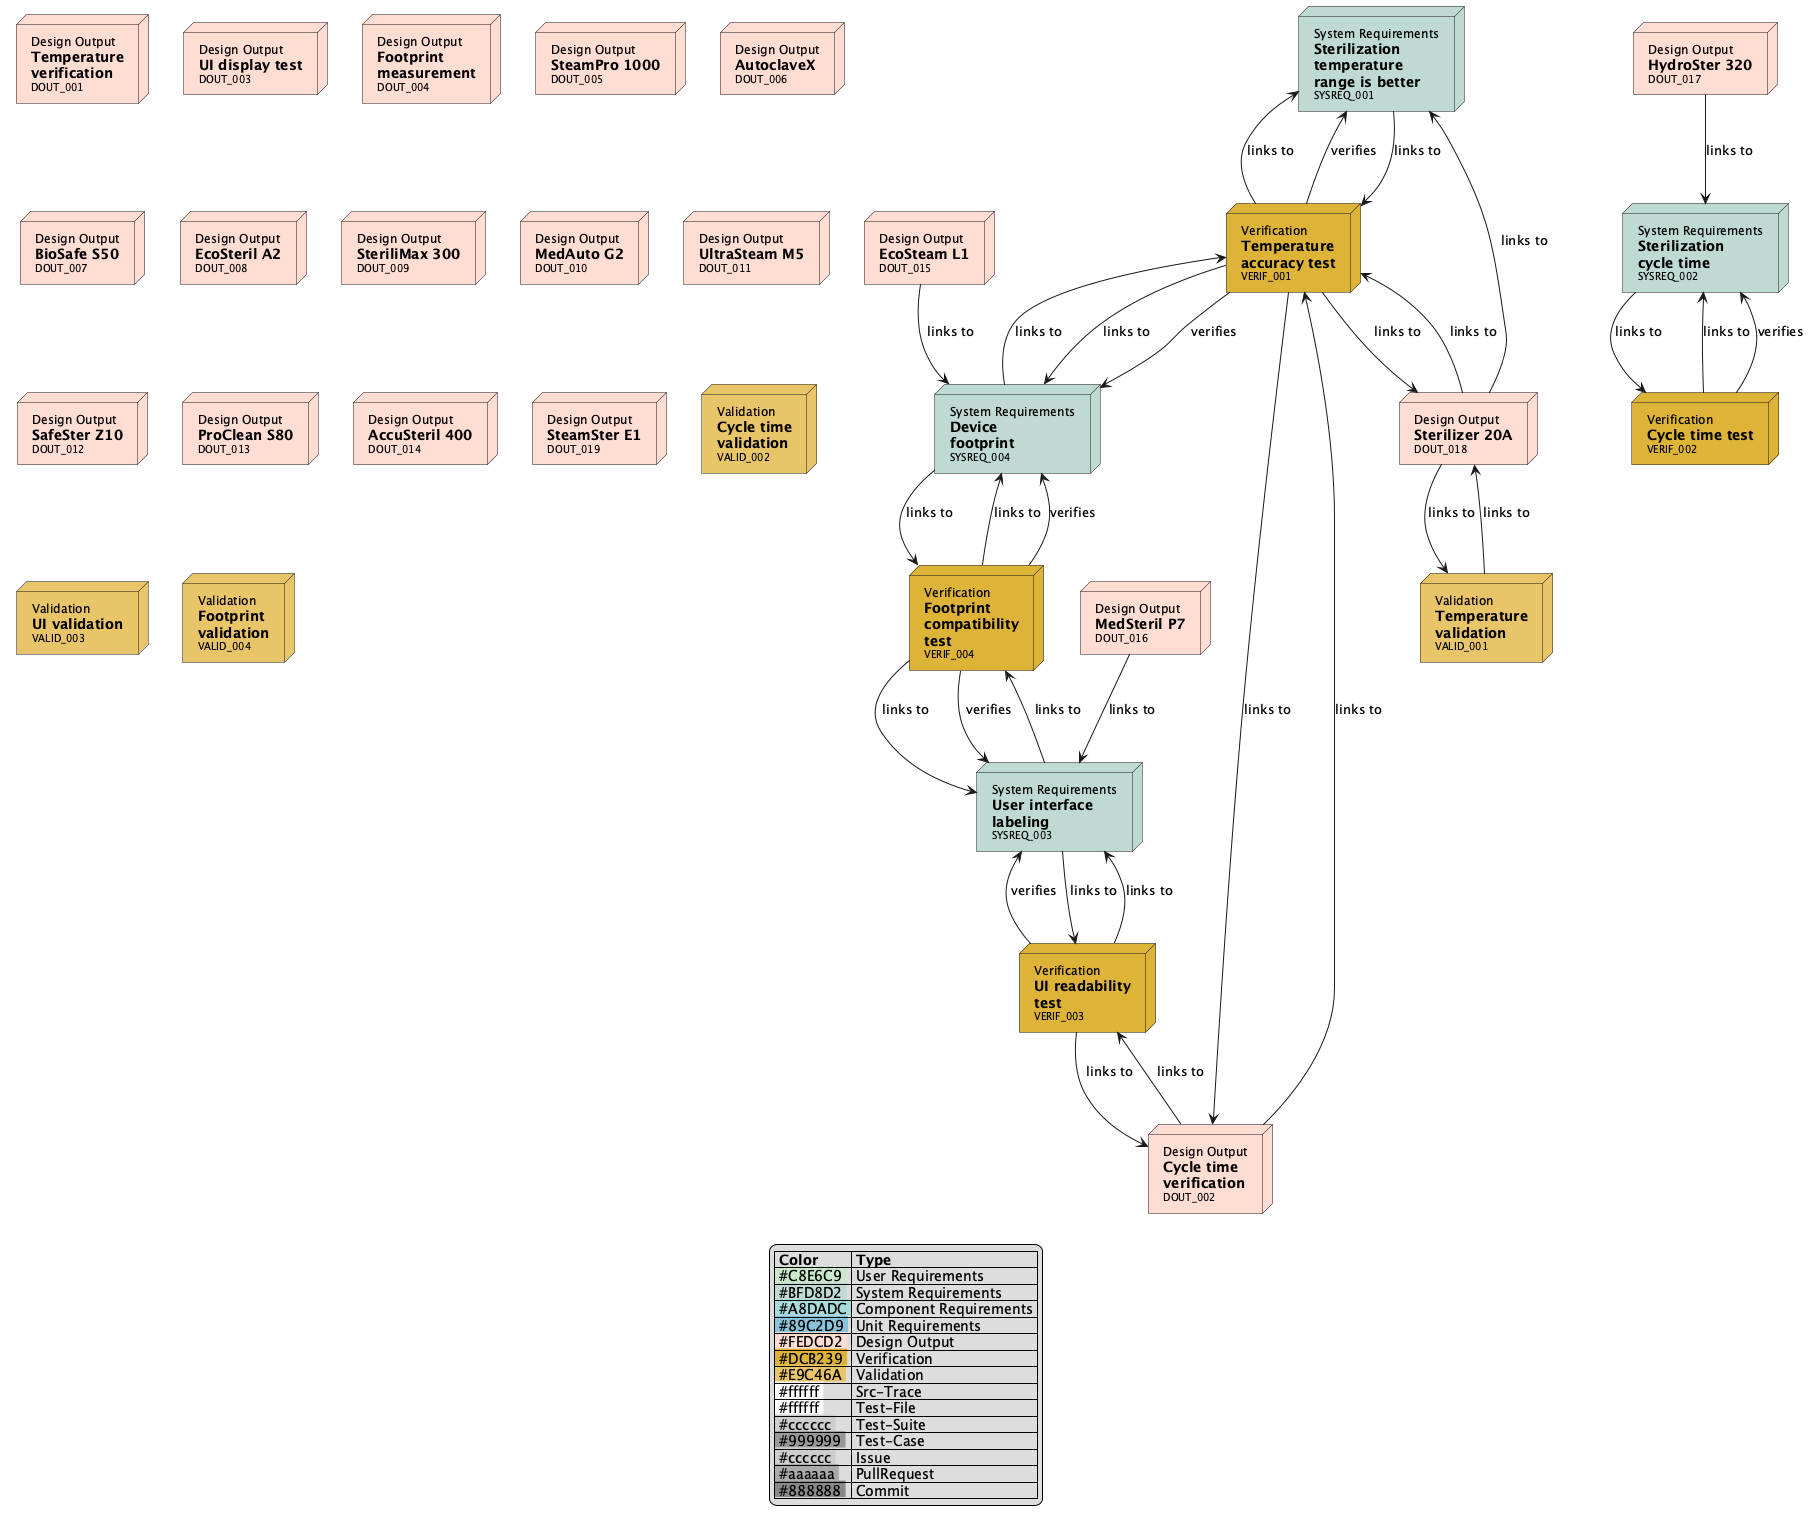

The diagram above was rendered by PlantUML. Its source (embedded in the PNG):
@startuml

' Nodes definition 

node "<size:12>System Requirements</size>\n**Sterilization**\n**temperature**\n**range is better**\n<size:10>SYSREQ_001</size>" as SYSREQ_001 [[../requirements.html#SYSREQ_001]] #BFD8D2
node "<size:12>System Requirements</size>\n**Sterilization**\n**cycle time**\n<size:10>SYSREQ_002</size>" as SYSREQ_002 [[../requirements.html#SYSREQ_002]] #BFD8D2
node "<size:12>System Requirements</size>\n**User interface**\n**labeling**\n<size:10>SYSREQ_003</size>" as SYSREQ_003 [[../requirements.html#SYSREQ_003]] #BFD8D2
node "<size:12>System Requirements</size>\n**Device**\n**footprint**\n<size:10>SYSREQ_004</size>" as SYSREQ_004 [[../requirements.html#SYSREQ_004]] #BFD8D2
node "<size:12>Design Output</size>\n**Temperature**\n**verification**\n<size:10>DOUT_001</size>" as DOUT_001 [[../design-output.html#DOUT_001]] #FEDCD2
node "<size:12>Design Output</size>\n**Cycle time**\n**verification**\n<size:10>DOUT_002</size>" as DOUT_002 [[../design-output.html#DOUT_002]] #FEDCD2
node "<size:12>Design Output</size>\n**UI display test**\n<size:10>DOUT_003</size>" as DOUT_003 [[../design-output.html#DOUT_003]] #FEDCD2
node "<size:12>Design Output</size>\n**Footprint**\n**measurement**\n<size:10>DOUT_004</size>" as DOUT_004 [[../design-output.html#DOUT_004]] #FEDCD2
node "<size:12>Design Output</size>\n**SteamPro 1000**\n<size:10>DOUT_005</size>" as DOUT_005 [[../design-output.html#DOUT_005]] #FEDCD2
node "<size:12>Design Output</size>\n**AutoclaveX**\n<size:10>DOUT_006</size>" as DOUT_006 [[../design-output.html#DOUT_006]] #FEDCD2
node "<size:12>Design Output</size>\n**BioSafe S50**\n<size:10>DOUT_007</size>" as DOUT_007 [[../design-output.html#DOUT_007]] #FEDCD2
node "<size:12>Design Output</size>\n**EcoSteril A2**\n<size:10>DOUT_008</size>" as DOUT_008 [[../design-output.html#DOUT_008]] #FEDCD2
node "<size:12>Design Output</size>\n**SteriliMax 300**\n<size:10>DOUT_009</size>" as DOUT_009 [[../design-output.html#DOUT_009]] #FEDCD2
node "<size:12>Design Output</size>\n**MedAuto G2**\n<size:10>DOUT_010</size>" as DOUT_010 [[../design-output.html#DOUT_010]] #FEDCD2
node "<size:12>Design Output</size>\n**UltraSteam M5**\n<size:10>DOUT_011</size>" as DOUT_011 [[../design-output.html#DOUT_011]] #FEDCD2
node "<size:12>Design Output</size>\n**SafeSter Z10**\n<size:10>DOUT_012</size>" as DOUT_012 [[../design-output.html#DOUT_012]] #FEDCD2
node "<size:12>Design Output</size>\n**ProClean S80**\n<size:10>DOUT_013</size>" as DOUT_013 [[../design-output.html#DOUT_013]] #FEDCD2
node "<size:12>Design Output</size>\n**AccuSteril 400**\n<size:10>DOUT_014</size>" as DOUT_014 [[../design-output.html#DOUT_014]] #FEDCD2
node "<size:12>Design Output</size>\n**EcoSteam L1**\n<size:10>DOUT_015</size>" as DOUT_015 [[../design-output.html#DOUT_015]] #FEDCD2
node "<size:12>Design Output</size>\n**MedSteril P7**\n<size:10>DOUT_016</size>" as DOUT_016 [[../design-output.html#DOUT_016]] #FEDCD2
node "<size:12>Design Output</size>\n**HydroSter 320**\n<size:10>DOUT_017</size>" as DOUT_017 [[../design-output.html#DOUT_017]] #FEDCD2
node "<size:12>Design Output</size>\n**Sterilizer 20A**\n<size:10>DOUT_018</size>" as DOUT_018 [[../design-output.html#DOUT_018]] #FEDCD2
node "<size:12>Design Output</size>\n**SteamSter E1**\n<size:10>DOUT_019</size>" as DOUT_019 [[../design-output.html#DOUT_019]] #FEDCD2
node "<size:12>Verification</size>\n**Temperature**\n**accuracy test**\n<size:10>VERIF_001</size>" as VERIF_001 [[../verification.html#VERIF_001]] #DCB239
node "<size:12>Verification</size>\n**Cycle time test**\n<size:10>VERIF_002</size>" as VERIF_002 [[../verification.html#VERIF_002]] #DCB239
node "<size:12>Verification</size>\n**UI readability**\n**test**\n<size:10>VERIF_003</size>" as VERIF_003 [[../verification.html#VERIF_003]] #DCB239
node "<size:12>Verification</size>\n**Footprint**\n**compatibility**\n**test**\n<size:10>VERIF_004</size>" as VERIF_004 [[../verification.html#VERIF_004]] #DCB239
node "<size:12>Validation</size>\n**Temperature**\n**validation**\n<size:10>VALID_001</size>" as VALID_001 [[../validation.html#VALID_001]] #E9C46A
node "<size:12>Validation</size>\n**Cycle time**\n**validation**\n<size:10>VALID_002</size>" as VALID_002 [[../validation.html#VALID_002]] #E9C46A
node "<size:12>Validation</size>\n**UI validation**\n<size:10>VALID_003</size>" as VALID_003 [[../validation.html#VALID_003]] #E9C46A
node "<size:12>Validation</size>\n**Footprint**\n**validation**\n<size:10>VALID_004</size>" as VALID_004 [[../validation.html#VALID_004]] #E9C46A

' Connection definition 

SYSREQ_001 --> VERIF_001: links to\n
SYSREQ_002 --> VERIF_002: links to\n
SYSREQ_003 --> VERIF_003: links to\n
SYSREQ_003 --> VERIF_004: links to\n
SYSREQ_004 --> VERIF_001: links to\n
SYSREQ_004 --> VERIF_004: links to\n
DOUT_002 --> VERIF_001: links to\n
DOUT_002 --> VERIF_003: links to\n
DOUT_015 --> SYSREQ_004: links to\n
DOUT_016 --> SYSREQ_003: links to\n
DOUT_017 --> SYSREQ_002: links to\n
DOUT_018 --> SYSREQ_001: links to\n
DOUT_018 --> VALID_001: links to\n
DOUT_018 --> VERIF_001: links to\n
VERIF_001 --> DOUT_002: links to\n
VERIF_001 --> DOUT_018: links to\n
VERIF_001 --> SYSREQ_001: links to\n
VERIF_001 --> SYSREQ_004: links to\n
VERIF_001 --> SYSREQ_001: verifies\n
VERIF_001 --> SYSREQ_004: verifies\n
VERIF_002 --> SYSREQ_002: links to\n
VERIF_002 --> SYSREQ_002: verifies\n
VERIF_003 --> DOUT_002: links to\n
VERIF_003 --> SYSREQ_003: links to\n
VERIF_003 --> SYSREQ_003: verifies\n
VERIF_004 --> SYSREQ_003: links to\n
VERIF_004 --> SYSREQ_004: links to\n
VERIF_004 --> SYSREQ_003: verifies\n
VERIF_004 --> SYSREQ_004: verifies\n
VALID_001 --> DOUT_018: links to\n

' Legend definition
legend
|= Color |= Type |
|<back:#C8E6C9> #C8E6C9 </back>| User Requirements |
|<back:#BFD8D2> #BFD8D2 </back>| System Requirements |
|<back:#A8DADC> #A8DADC </back>| Component Requirements |
|<back:#89C2D9> #89C2D9 </back>| Unit Requirements |
|<back:#FEDCD2> #FEDCD2 </back>| Design Output |
|<back:#DCB239> #DCB239 </back>| Verification |
|<back:#E9C46A> #E9C46A </back>| Validation |
|<back:#ffffff> #ffffff </back>| Src-Trace |
|<back:#ffffff> #ffffff </back>| Test-File |
|<back:#cccccc> #cccccc </back>| Test-Suite |
|<back:#999999> #999999 </back>| Test-Case |
|<back:#cccccc> #cccccc </back>| Issue |
|<back:#aaaaaa> #aaaaaa </back>| PullRequest |
|<back:#888888> #888888 </back>| Commit |
endlegend

@enduml